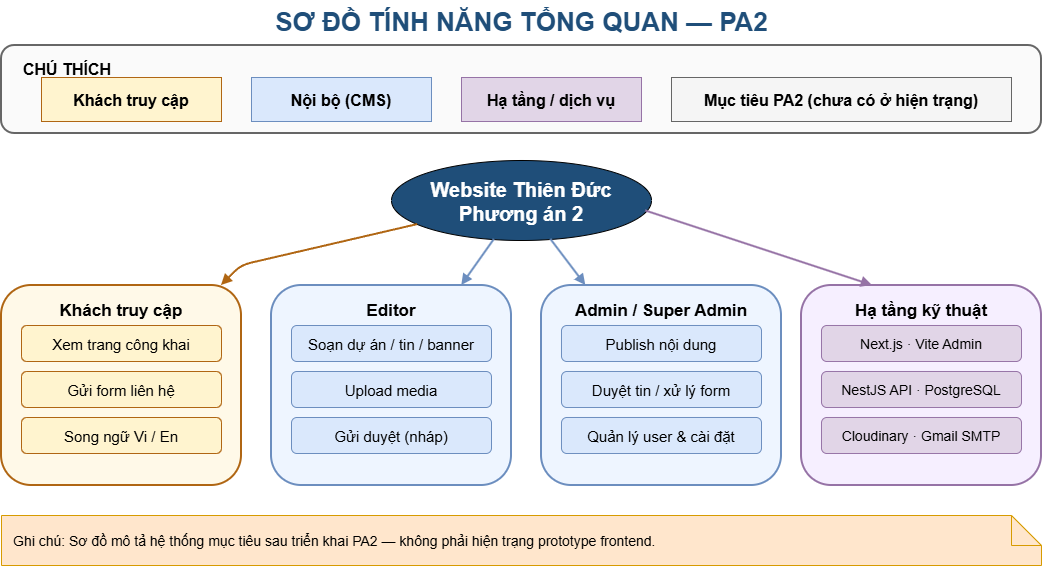

The diagram above was exported from draw.io. Its source (the exported page's mxGraphModel, read from the mxfile embedded in the PNG):
<mxGraphModel dx="1178" dy="701" grid="1" gridSize="10" guides="1" tooltips="1" connect="1" arrows="1" fold="1" page="1" pageScale="1" pageWidth="1200" pageHeight="900" math="0" shadow="0">
  <root>
    <mxCell id="0" />
    <mxCell id="1" parent="0" />
    <mxCell id="title" parent="1" style="text;html=1;strokeColor=none;fillColor=none;align=center;fontSize=26;fontStyle=1;fontColor=#1F4E79;" value="SƠ ĐỒ TÍNH NĂNG TỔNG QUAN — PA2" vertex="1">
      <mxGeometry height="40" width="800" x="200" y="15" as="geometry" />
    </mxCell>
    <mxCell id="legend-frame" parent="1" style="rounded=1;fillColor=#FAFAFA;strokeColor=#666666;strokeWidth=2;" value="" vertex="1">
      <mxGeometry height="88" width="1040" x="80" y="60" as="geometry" />
    </mxCell>
    <mxCell id="legend-title" parent="1" style="text;html=1;strokeColor=none;fillColor=none;align=left;fontSize=16;fontStyle=1;" value="CHÚ THÍCH" vertex="1">
      <mxGeometry height="22" width="100" x="100" y="68" as="geometry" />
    </mxCell>
    <mxCell id="lg1" parent="1" style="rounded=0;fillColor=#FFF4CF;strokeColor=#B06613;fontStyle=1;fontSize=16;align=center;" value="Khách truy cập" vertex="1">
      <mxGeometry height="44" width="180" x="120" y="92" as="geometry" />
    </mxCell>
    <mxCell id="lg2" parent="1" style="rounded=0;fillColor=#DAE8FC;strokeColor=#6C8EBF;fontStyle=1;fontSize=16;align=center;" value="Nội bộ (CMS)" vertex="1">
      <mxGeometry height="44" width="180" x="330" y="92" as="geometry" />
    </mxCell>
    <mxCell id="lg3" parent="1" style="rounded=0;fillColor=#E1D5E7;strokeColor=#9673A6;fontStyle=1;fontSize=16;align=center;" value="Hạ tầng / dịch vụ" vertex="1">
      <mxGeometry height="44" width="180" x="540" y="92" as="geometry" />
    </mxCell>
    <mxCell id="lg4" parent="1" style="rounded=0;fillColor=#F5F5F5;strokeColor=#666666;fontStyle=1;fontSize=16;align=center;" value="Mục tiêu PA2 (chưa có ở hiện trạng)" vertex="1">
      <mxGeometry height="44" width="340" x="750" y="92" as="geometry" />
    </mxCell>
    <mxCell id="root" parent="1" style="ellipse;fillColor=#1F4E79;fontColor=#FFFFFF;fontStyle=1;fontSize=20;align=center;" value="Website Thiên Đức&#10;Phương án 2" vertex="1">
      <mxGeometry height="80" width="260" x="470" y="175" as="geometry" />
    </mxCell>
    <mxCell id="box-guest" parent="1" style="rounded=1;fillColor=#FFF9E8;strokeColor=#B06613;strokeWidth=2;fontSize=17;fontStyle=1;align=center;verticalAlign=top;spacingTop=8;" value="Khách truy cập" vertex="1">
      <mxGeometry height="200" width="240" x="80" y="300" as="geometry" />
    </mxCell>
    <mxCell id="g1" parent="1" style="rounded=1;fillColor=#FFF4CF;strokeColor=#B06613;fontSize=15;align=center;" value="Xem trang công khai" vertex="1">
      <mxGeometry height="36" width="200" x="100" y="340" as="geometry" />
    </mxCell>
    <mxCell id="g2" parent="1" style="rounded=1;fillColor=#FFF4CF;strokeColor=#B06613;fontSize=15;align=center;" value="Gửi form liên hệ" vertex="1">
      <mxGeometry height="36" width="200" x="100" y="386" as="geometry" />
    </mxCell>
    <mxCell id="g3" parent="1" style="rounded=1;fillColor=#FFF4CF;strokeColor=#B06613;fontSize=15;align=center;" value="Song ngữ Vi / En" vertex="1">
      <mxGeometry height="36" width="200" x="100" y="432" as="geometry" />
    </mxCell>
    <mxCell id="box-editor" parent="1" style="rounded=1;fillColor=#EEF5FF;strokeColor=#6C8EBF;strokeWidth=2;fontSize=17;fontStyle=1;align=center;verticalAlign=top;spacingTop=8;" value="Editor" vertex="1">
      <mxGeometry height="200" width="240" x="350" y="300" as="geometry" />
    </mxCell>
    <mxCell id="e1" parent="1" style="rounded=1;fillColor=#DAE8FC;strokeColor=#6C8EBF;fontSize=15;align=center;" value="Soạn dự án / tin / banner" vertex="1">
      <mxGeometry height="36" width="200" x="370" y="340" as="geometry" />
    </mxCell>
    <mxCell id="e2" parent="1" style="rounded=1;fillColor=#DAE8FC;strokeColor=#6C8EBF;fontSize=15;align=center;" value="Upload media" vertex="1">
      <mxGeometry height="36" width="200" x="370" y="386" as="geometry" />
    </mxCell>
    <mxCell id="e3" parent="1" style="rounded=1;fillColor=#DAE8FC;strokeColor=#6C8EBF;fontSize=15;align=center;" value="Gửi duyệt (nháp)" vertex="1">
      <mxGeometry height="36" width="200" x="370" y="432" as="geometry" />
    </mxCell>
    <mxCell id="box-admin" parent="1" style="rounded=1;fillColor=#EEF5FF;strokeColor=#6C8EBF;strokeWidth=2;fontSize=17;fontStyle=1;align=center;verticalAlign=top;spacingTop=8;" value="Admin / Super Admin" vertex="1">
      <mxGeometry height="200" width="240" x="620" y="300" as="geometry" />
    </mxCell>
    <mxCell id="a1" parent="1" style="rounded=1;fillColor=#DAE8FC;strokeColor=#6C8EBF;fontSize=15;align=center;" value="Publish nội dung" vertex="1">
      <mxGeometry height="36" width="200" x="640" y="340" as="geometry" />
    </mxCell>
    <mxCell id="a2" parent="1" style="rounded=1;fillColor=#DAE8FC;strokeColor=#6C8EBF;fontSize=15;align=center;" value="Duyệt tin / xử lý form" vertex="1">
      <mxGeometry height="36" width="200" x="640" y="386" as="geometry" />
    </mxCell>
    <mxCell id="a3" parent="1" style="rounded=1;fillColor=#DAE8FC;strokeColor=#6C8EBF;fontSize=15;align=center;" value="Quản lý user &amp; cài đặt" vertex="1">
      <mxGeometry height="36" width="200" x="640" y="432" as="geometry" />
    </mxCell>
    <mxCell id="box-infra" parent="1" style="rounded=1;fillColor=#F6EFFF;strokeColor=#9673A6;strokeWidth=2;fontSize=17;fontStyle=1;align=center;verticalAlign=top;spacingTop=8;" value="Hạ tầng kỹ thuật" vertex="1">
      <mxGeometry height="200" width="240" x="880" y="300" as="geometry" />
    </mxCell>
    <mxCell id="i1" parent="1" style="rounded=1;fillColor=#E1D5E7;strokeColor=#9673A6;fontSize=14;align=center;" value="Next.js · Vite Admin" vertex="1">
      <mxGeometry height="36" width="200" x="900" y="340" as="geometry" />
    </mxCell>
    <mxCell id="i2" parent="1" style="rounded=1;fillColor=#E1D5E7;strokeColor=#9673A6;fontSize=14;align=center;" value="NestJS API · PostgreSQL" vertex="1">
      <mxGeometry height="36" width="200" x="900" y="386" as="geometry" />
    </mxCell>
    <mxCell id="i3" parent="1" style="rounded=1;fillColor=#E1D5E7;strokeColor=#9673A6;fontSize=14;align=center;" value="Cloudinary · Gmail SMTP" vertex="1">
      <mxGeometry height="36" width="200" x="900" y="432" as="geometry" />
    </mxCell>
    <mxCell id="note" parent="1" style="shape=note;fillColor=#FFE6CC;strokeColor=#D79B00;fontSize=14;align=left;spacingLeft=10;" value="Ghi chú: Sơ đồ mô tả hệ thống mục tiêu sau triển khai PA2 — không phải hiện trạng prototype frontend." vertex="1">
      <mxGeometry height="50" width="1040" x="80" y="530" as="geometry" />
    </mxCell>
    <mxCell id="er1" edge="1" parent="1" source="root" style="endArrow=block;html=1;strokeWidth=2;strokeColor=#B06613;" target="box-guest">
      <mxGeometry relative="1" as="geometry">
        <Array as="points">
          <mxPoint x="320" y="280" />
        </Array>
      </mxGeometry>
    </mxCell>
    <mxCell id="er2" edge="1" parent="1" source="root" style="endArrow=block;html=1;strokeWidth=2;strokeColor=#6C8EBF;" target="box-editor">
      <mxGeometry relative="1" as="geometry" />
    </mxCell>
    <mxCell id="er3" edge="1" parent="1" source="root" style="endArrow=block;html=1;strokeWidth=2;strokeColor=#6C8EBF;" target="box-admin">
      <mxGeometry relative="1" as="geometry" />
    </mxCell>
    <mxCell id="er4" edge="1" parent="1" source="root" style="endArrow=block;html=1;strokeWidth=2;strokeColor=#9673A6;exitX=0.978;exitY=0.631;exitDx=0;exitDy=0;exitPerimeter=0;">
      <mxGeometry relative="1" as="geometry">
        <mxPoint x="729.9999999999999" y="232.84999999999994" as="sourcePoint" />
        <mxPoint x="950.9399999999999" y="300" as="targetPoint" />
      </mxGeometry>
    </mxCell>
  </root>
</mxGraphModel>